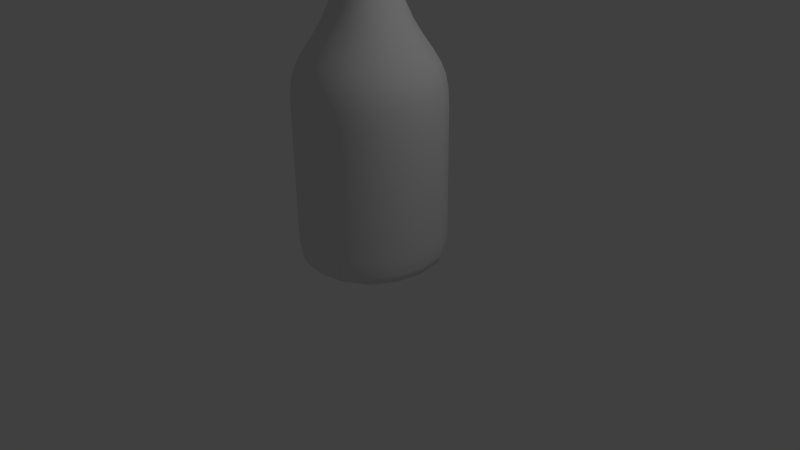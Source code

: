# Source: candle.blend  (saved by Blender 2.72.0; exported with 4.5.12 LTS)
import bpy
from mathutils import Matrix  # noqa: F401  (used for matrix-valued properties, if any)

bpy.ops.wm.read_factory_settings(use_empty=True)
scene = bpy.context.scene
scene.name = 'Scene'

# ---- collections
col_collection_1 = bpy.data.collections.new('Collection 1'); scene.collection.children.link(col_collection_1)

# ---- materials (node trees are filled in below, after node groups)
mat_material = bpy.data.materials.new('Material')
mat_material.alpha_threshold = 0.0
mat_material.use_transparent_shadow = False
mat_material.roughness = 0.5
mat_material.line_color = (0.0, 0.0, 0.0, 1.0)

# ---- material node trees

# ---- world
world_world = bpy.data.worlds.new('World'); scene.world = world_world
world_world.color = (0.05088, 0.05088, 0.05088)
world_world.use_sun_shadow = False
world_world.sun_shadow_jitter_overblur = 0.0
world_world.cycles.sampling_method = 'MANUAL'
world_world.cycles.sample_map_resolution = 256

# ---- cameras
cam_camera = bpy.data.cameras.new('Camera')
cam_camera.clip_end = 100.0
cam_camera.lens = 35.0
cam_camera.sensor_width = 32.0
cam_camera.sensor_height = 18.0
cam_camera.ortho_scale = 7.314
cam_camera.dof.focus_distance = 0.0
cam_camera.dof.aperture_fstop = 128.0

# ---- lights
light_lamp = bpy.data.lights.new('Lamp', 'POINT')
light_lamp.transmission_factor = 0.0
light_lamp.cutoff_distance = 30.0
light_lamp.energy = 100.0
light_lamp.shadow_buffer_clip_start = 1.001
light_lamp.shadow_soft_size = 0.1
light_lamp.shadow_maximum_resolution = 0.006
light_lamp.use_absolute_resolution = True
light_lamp.cycles.use_multiple_importance_sampling = False

# ---- meshes
me_cylinder = bpy.data.meshes.new('Cylinder')
me_cylinder.from_pydata([(-1.334e-08, 0.2164, 0.01564), (-1.334e-08, 0.2713, 1.425), (0.1692, 0.1349, 0.01564), (0.1692, 0.1899, 1.425), (0.211, -0.04815, 0.01564), (0.211, 0.00679, 1.425), (0.09389, -0.195, 0.01564), (0.09389, -0.14, 1.425), (-0.09389, -0.195, 0.01564), (-0.09389, -0.14, 1.425), (-0.211, -0.04815, 0.01564), (-0.211, 0.00679, 1.425), (-0.1692, 0.1349, 0.01564), (-0.1692, 0.1899, 1.425), (-2.906e-08, 0.1389, 1.4), (0.06564, 0.1073, 1.4), (0.08186, 0.03626, 1.4), (0.03643, -0.0207, 1.4), (-0.03643, -0.0207, 1.4), (-0.08186, 0.03626, 1.4), (-0.06564, 0.1073, 1.4)], [], [(0, 1, 3, 2), (2, 3, 5, 4), (4, 5, 7, 6), (6, 7, 9, 8), (8, 9, 11, 10), (1, 13, 20, 14), (12, 13, 1, 0), (10, 11, 13, 12), (0, 2, 4, 6, 8, 10, 12), (15, 14, 20, 19, 18, 17, 16), (13, 11, 19, 20), (11, 9, 18, 19), (9, 7, 17, 18), (7, 5, 16, 17), (5, 3, 15, 16), (3, 1, 14, 15)])
me_cylinder.polygons.foreach_set('use_smooth', [True] * 16)
me_cylinder.use_remesh_preserve_volume = False
me_cylinder.use_remesh_preserve_attributes = False
me_cylinder.use_mirror_vertex_groups = False
me_cylinder.update()
me_cube = bpy.data.meshes.new('Cube')
me_cube.from_pydata([(1.0, 1.0, -1.0), (1.0, -1.0, -1.0), (-1.0, -1.0, -1.0), (-1.0, 1.0, -1.0), (1.0, 1.0, 1.514), (1.0, -1.0, 1.514), (-1.0, -1.0, 1.514), (-1.0, 1.0, 1.514), (0.3535, 0.3535, 2.154), (0.3535, -0.3535, 2.154), (-0.3535, -0.3535, 2.154), (-0.3535, 0.3535, 2.154), (0.3535, 0.3535, 3.259), (0.3535, -0.3535, 3.259), (-0.3535, -0.3535, 3.259), (-0.3535, 0.3535, 3.259), (0.4201, 0.4201, 3.311), (0.4201, -0.4201, 3.311), (-0.4201, -0.4201, 3.311), (-0.4201, 0.4201, 3.311), (0.4201, 0.4201, 3.671), (0.4201, -0.4201, 3.671), (-0.4201, -0.4201, 3.671), (-0.4201, 0.4201, 3.671), (0.4201, 0.4201, 3.705), (0.4201, -0.4201, 3.705), (-0.4201, -0.4201, 3.705), (-0.4201, 0.4201, 3.705), (1.0, 1.0, -0.9401), (1.0, -1.0, -0.9401), (-1.0, -1.0, -0.9401), (-1.0, 1.0, -0.9401), (1.0, 1.0, 0.9785), (1.0, -1.0, 0.9785), (-1.0, -1.0, 0.9785), (-1.0, 1.0, 0.9785)], [], [(0, 1, 2, 3), (7, 6, 10, 11), (32, 4, 5, 33), (33, 5, 6, 34), (34, 6, 7, 35), (28, 0, 3, 31), (11, 10, 14, 15), (6, 5, 9, 10), (4, 7, 11, 8), (5, 4, 8, 9), (15, 14, 18, 19), (10, 9, 13, 14), (8, 11, 15, 12), (9, 8, 12, 13), (19, 18, 22, 23), (14, 13, 17, 18), (12, 15, 19, 16), (13, 12, 16, 17), (23, 22, 26, 27), (18, 17, 21, 22), (16, 19, 23, 20), (17, 16, 20, 21), (24, 27, 26, 25), (22, 21, 25, 26), (20, 23, 27, 24), (21, 20, 24, 25), (0, 28, 29, 1), (1, 29, 30, 2), (2, 30, 31, 3), (32, 28, 31, 35), (28, 32, 33, 29), (29, 33, 34, 30), (30, 34, 35, 31), (4, 32, 35, 7)])
me_cube.polygons.foreach_set('use_smooth', [True] * 34)
me_cube.materials.append(mat_material)
me_cube.use_remesh_preserve_volume = False
me_cube.use_remesh_preserve_attributes = False
me_cube.use_mirror_vertex_groups = False
me_cube.update()

# ---- objects
ob_cylinder = bpy.data.objects.new('Cylinder', me_cylinder)
ob_cube = bpy.data.objects.new('Cube', me_cube)
ob_lamp = bpy.data.objects.new('Lamp', light_lamp)
ob_camera = bpy.data.objects.new('Camera', cam_camera)

# ---- transforms, parenting, visibility, modifiers, constraints
ob_cylinder.location = (0.0, 0.0, 4.689)
ob_cylinder.lineart.crease_threshold = 0.0
ob_cube.location = (0.0, 0.0, 1.0)
ob_cube.lock_rotations_4d = False
ob_cube.empty_display_type = 'ARROWS'
ob_cube.lineart.crease_threshold = 0.0
_m = ob_cube.modifiers.new('Subsurf', 'SUBSURF')
_m.uv_smooth = 'PRESERVE_CORNERS'
_m.quality = 2
_m.show_only_control_edges = False
ob_lamp.location = (4.076, 1.005, 5.904)
ob_lamp.rotation_euler = (0.6503, 0.05522, 1.866)
ob_lamp.lock_rotations_4d = False
ob_lamp.empty_display_type = 'ARROWS'
ob_lamp.color = (0.0, 0.0, 0.0, 0.0)
ob_lamp.lineart.crease_threshold = 0.0
ob_camera.location = (7.481, -6.508, 5.344)
ob_camera.rotation_euler = (1.109, 0.01082, 0.8149)
ob_camera.lock_rotations_4d = False
ob_camera.empty_display_type = 'ARROWS'
ob_camera.color = (0.0, 0.0, 0.0, 0.0)
ob_camera.display_type = 'WIRE'
ob_camera.lineart.crease_threshold = 0.0

# ---- collection membership
col_collection_1.objects.link(ob_cylinder)
col_collection_1.objects.link(ob_cube)
col_collection_1.objects.link(ob_lamp)
col_collection_1.objects.link(ob_camera)

# ---- scene / render settings (as saved in the file)
scene.camera = ob_camera
scene.frame_start = 1; scene.frame_end = 250; scene.frame_set(1)
scene.render.engine = 'BLENDER_EEVEE_NEXT'
scene.render.resolution_percentage = 50
scene.render.dither_intensity = 0.0
scene.cycles.use_denoising = False
scene.cycles.samples = 10
scene.cycles.sampling_pattern = 'TABULATED_SOBOL'
scene.cycles.light_sampling_threshold = 0.0
scene.cycles.use_adaptive_sampling = False
scene.cycles.use_light_tree = False
scene.cycles.blur_glossy = 0.0
scene.cycles.pixel_filter_type = 'GAUSSIAN'
scene.cycles.sample_clamp_indirect = 0.0
scene.view_settings.view_transform = 'Standard'
bpy.context.view_layer.update()
